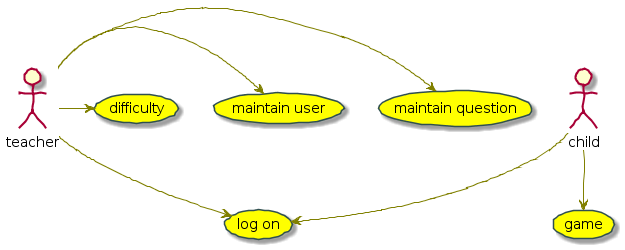

The diagram above was rendered by PlantUML. Its source (embedded in the PNG):
@startuml
skinparam handwritten true

skinparam usecase {
	BackgroundColor yellow
	BorderColor DarkSlateGray

	ArrowColor Olive
	ActorBorderColor black
	ActorFontName Courier

	ActorBackgroundColor<< Human >> Gold
}

 
(log on) as (Use) 

teacher -> (maintain question)
teacher --> (Use)
teacher -> (maintain user)
teacher -> (difficulty)


child --> (Use)
child --> (game)
@enduml